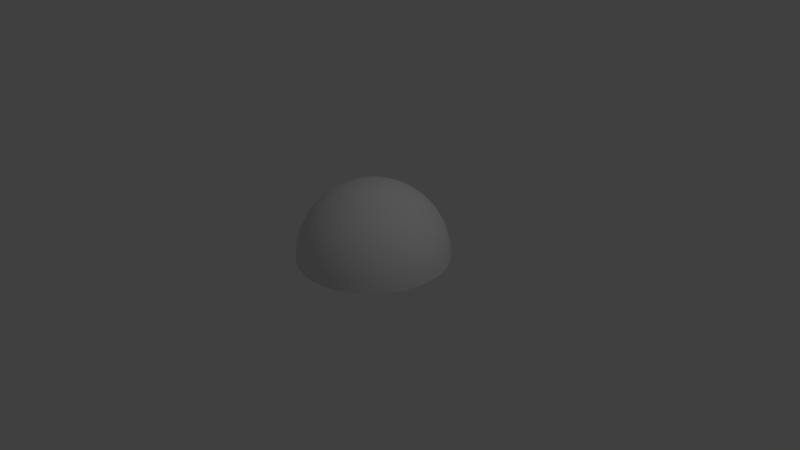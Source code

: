 # Source: skydom.blend  (saved by Blender 2.72.0; exported with 4.5.12 LTS)
import bpy
from mathutils import Matrix  # noqa: F401  (used for matrix-valued properties, if any)

bpy.ops.wm.read_factory_settings(use_empty=True)
scene = bpy.context.scene
scene.name = 'Scene'

# ---- collections
col_collection_1 = bpy.data.collections.new('Collection 1'); scene.collection.children.link(col_collection_1)

# ---- materials (node trees are filled in below, after node groups)
mat_skydom = bpy.data.materials.new('Skydom')
mat_skydom.alpha_threshold = 0.0
mat_skydom.use_transparent_shadow = False
mat_skydom.roughness = 0.5

# ---- material node trees

# ---- world
world_world = bpy.data.worlds.new('World'); scene.world = world_world
world_world.color = (0.05088, 0.05088, 0.05088)
world_world.use_sun_shadow = False
world_world.sun_shadow_jitter_overblur = 0.0
world_world.cycles.sampling_method = 'MANUAL'
world_world.cycles.sample_map_resolution = 256

# ---- cameras
cam_camera = bpy.data.cameras.new('Camera')
cam_camera.clip_end = 100.0
cam_camera.lens = 35.0
cam_camera.sensor_width = 32.0
cam_camera.sensor_height = 18.0
cam_camera.ortho_scale = 7.314
cam_camera.dof.focus_distance = 0.0
cam_camera.dof.aperture_fstop = 128.0

# ---- lights
light_lamp = bpy.data.lights.new('Lamp', 'POINT')
light_lamp.transmission_factor = 0.0
light_lamp.cutoff_distance = 30.0
light_lamp.energy = 100.0
light_lamp.shadow_buffer_clip_start = 1.001
light_lamp.shadow_soft_size = 0.1
light_lamp.shadow_maximum_resolution = 0.006
light_lamp.use_absolute_resolution = True
light_lamp.cycles.use_multiple_importance_sampling = False

# ---- meshes
me_sphere = bpy.data.meshes.new('Sphere')
me_sphere.from_pydata([(-0.1951, 0.0, 0.9808), (-0.3827, 0.0, 0.9239), (-0.5556, 0.0, 0.8315), (-0.7071, 0.0, 0.7071), (-0.8315, 0.0, 0.5556), (-0.9239, 0.0, 0.3827), (-0.9808, 0.0, 0.1951), (-1.0, 0.0, 7.55e-08), (-0.1913, 0.03806, 0.9808), (-0.3753, 0.07466, 0.9239), (-0.5449, 0.1084, 0.8315), (-0.6935, 0.1379, 0.7071), (-0.8155, 0.1622, 0.5556), (-0.9061, 0.1802, 0.3827), (-0.9619, 0.1913, 0.1951), (-0.9808, 0.1951, 7.55e-08), (-0.1802, 0.07466, 0.9808), (-0.3536, 0.1464, 0.9239), (-0.5133, 0.2126, 0.8315), (-0.6533, 0.2706, 0.7071), (-0.7682, 0.3182, 0.5556), (-0.8536, 0.3536, 0.3827), (-0.9061, 0.3753, 0.1951), (-0.9239, 0.3827, 7.55e-08), (-0.1622, 0.1084, 0.9808), (-0.3182, 0.2126, 0.9239), (-0.4619, 0.3087, 0.8315), (-0.5879, 0.3928, 0.7071), (-0.6913, 0.4619, 0.5556), (-0.7682, 0.5133, 0.3827), (-0.8155, 0.5449, 0.1951), (-0.8315, 0.5556, 7.55e-08), (-0.1379, 0.1379, 0.9808), (-0.2706, 0.2706, 0.9239), (-0.3928, 0.3928, 0.8315), (-0.5, 0.5, 0.7071), (-0.5879, 0.5879, 0.5556), (-0.6533, 0.6533, 0.3827), (-0.6935, 0.6935, 0.1951), (-0.7071, 0.7071, 7.55e-08), (-0.1084, 0.1622, 0.9808), (-0.2126, 0.3182, 0.9239), (-0.3087, 0.4619, 0.8315), (-0.3928, 0.5879, 0.7071), (-0.4619, 0.6913, 0.5556), (-0.5133, 0.7682, 0.3827), (-0.5449, 0.8155, 0.1951), (-0.5556, 0.8315, 7.55e-08), (-0.07466, 0.1802, 0.9808), (-0.1464, 0.3536, 0.9239), (-0.2126, 0.5133, 0.8315), (-0.2706, 0.6533, 0.7071), (-0.3182, 0.7682, 0.5556), (-0.3536, 0.8536, 0.3827), (-0.3753, 0.9061, 0.1951), (-0.3827, 0.9239, 7.55e-08), (-0.03806, 0.1913, 0.9808), (-0.07466, 0.3753, 0.9239), (-0.1084, 0.5449, 0.8315), (-0.1379, 0.6935, 0.7071), (-0.1622, 0.8155, 0.5556), (-0.1802, 0.9061, 0.3827), (-0.1913, 0.9619, 0.1951), (-0.1951, 0.9808, 7.55e-08), (3.266e-07, 0.1951, 0.9808), (3.192e-07, 0.3827, 0.9239), (3.117e-07, 0.5556, 0.8315), (3.192e-07, 0.7071, 0.7071), (3.341e-07, 0.8315, 0.5556), (2.745e-07, 0.9239, 0.3827), (3.937e-07, 0.9808, 0.1951), (3.788e-07, 1.0, 7.55e-08), (0.03806, 0.1913, 0.9808), (0.07466, 0.3753, 0.9239), (0.1084, 0.5449, 0.8315), (0.138, 0.6935, 0.7071), (0.1622, 0.8155, 0.5556), (0.1802, 0.9061, 0.3827), (0.1913, 0.9619, 0.1951), (0.1951, 0.9808, 7.55e-08), (0.07466, 0.1802, 0.9808), (0.1464, 0.3536, 0.9239), (0.2126, 0.5133, 0.8315), (0.2706, 0.6533, 0.7071), (0.3182, 0.7682, 0.5556), (0.3536, 0.8536, 0.3827), (0.3753, 0.9061, 0.1951), (0.3827, 0.9239, 7.55e-08), (0.1084, 0.1622, 0.9808), (0.2126, 0.3182, 0.9239), (0.3087, 0.4619, 0.8315), (0.3928, 0.5879, 0.7071), (0.4619, 0.6913, 0.5556), (0.5133, 0.7682, 0.3827), (0.5449, 0.8155, 0.1951), (0.5556, 0.8315, 7.55e-08), (0.138, 0.1379, 0.9808), (0.2706, 0.2706, 0.9239), (0.3928, 0.3928, 0.8315), (0.5, 0.5, 0.7071), (0.5879, 0.5879, 0.5556), (0.6533, 0.6533, 0.3827), (0.6935, 0.6935, 0.1951), (0.7071, 0.7071, 7.55e-08), (0.1622, 0.1084, 0.9808), (0.3182, 0.2126, 0.9239), (0.4619, 0.3087, 0.8315), (0.5879, 0.3928, 0.7071), (0.6913, 0.4619, 0.5556), (0.7682, 0.5133, 0.3827), (0.8155, 0.5449, 0.1951), (0.8315, 0.5556, 7.55e-08), (0.1802, 0.07466, 0.9808), (0.3536, 0.1464, 0.9239), (0.5133, 0.2126, 0.8315), (0.6533, 0.2706, 0.7071), (0.7682, 0.3182, 0.5556), (0.8536, 0.3536, 0.3827), (0.9061, 0.3753, 0.1951), (0.9239, 0.3827, 7.55e-08), (0.1913, 0.03806, 0.9808), (0.3753, 0.07466, 0.9239), (0.5449, 0.1084, 0.8315), (0.6935, 0.1379, 0.7071), (0.8155, 0.1622, 0.5556), (0.9061, 0.1802, 0.3827), (0.9619, 0.1913, 0.1951), (0.9808, 0.1951, 7.55e-08), (0.1951, -7.212e-09, 0.9808), (0.3827, 4.122e-08, 0.9239), (0.5556, 2.632e-08, 0.8315), (0.7071, -2.584e-08, 0.7071), (0.8315, -8.544e-08, 0.5556), (0.9239, 6.357e-08, 0.3827), (0.9808, -8.544e-08, 0.1951), (1.0, -1.003e-07, 7.55e-08), (0.1913, -0.03806, 0.9808), (0.3753, -0.07466, 0.9239), (0.5449, -0.1084, 0.8315), (0.6935, -0.1379, 0.7071), (0.8155, -0.1622, 0.5556), (0.9061, -0.1802, 0.3827), (0.9619, -0.1913, 0.1951), (0.9808, -0.1951, 7.55e-08), (0.1802, -0.07466, 0.9808), (0.3536, -0.1464, 0.9239), (0.5133, -0.2126, 0.8315), (0.6533, -0.2706, 0.7071), (0.7682, -0.3182, 0.5556), (0.8536, -0.3536, 0.3827), (0.9061, -0.3753, 0.1951), (0.9239, -0.3827, 7.55e-08), (0.1622, -0.1084, 0.9808), (0.3182, -0.2126, 0.9239), (0.4619, -0.3087, 0.8315), (0.5879, -0.3928, 0.7071), (0.6913, -0.4619, 0.5556), (0.7682, -0.5133, 0.3827), (0.8155, -0.5449, 0.1951), (0.8315, -0.5556, 7.55e-08), (0.138, -0.1379, 0.9808), (0.2706, -0.2706, 0.9239), (0.3928, -0.3928, 0.8315), (0.5, -0.5, 0.7071), (0.5879, -0.5879, 0.5556), (0.6533, -0.6533, 0.3827), (0.6935, -0.6935, 0.1951), (0.7071, -0.7071, 7.55e-08), (0.1084, -0.1622, 0.9808), (0.2126, -0.3182, 0.9239), (0.3087, -0.4619, 0.8315), (0.3928, -0.5879, 0.7071), (0.4619, -0.6913, 0.5556), (0.5133, -0.7682, 0.3827), (0.5449, -0.8155, 0.1951), (0.5556, -0.8315, 7.55e-08), (0.07466, -0.1802, 0.9808), (0.1464, -0.3536, 0.9239), (0.2126, -0.5133, 0.8315), (0.2706, -0.6533, 0.7071), (0.3182, -0.7682, 0.5556), (0.3536, -0.8536, 0.3827), (0.3753, -0.9061, 0.1951), (0.3827, -0.9239, 7.55e-08), (0.03806, -0.1913, 0.9808), (0.07466, -0.3753, 0.9239), (0.1084, -0.5449, 0.8315), (0.1379, -0.6935, 0.7071), (0.1622, -0.8155, 0.5556), (0.1802, -0.9061, 0.3827), (0.1913, -0.9619, 0.1951), (0.1951, -0.9808, 7.55e-08), (3.117e-07, -0.1951, 0.9808), (2.819e-07, -0.3827, 0.9239), (2.819e-07, -0.5556, 0.8315), (1.851e-07, -0.7071, 0.7071), (1.404e-07, -0.8315, 0.5556), (3.192e-07, -0.9239, 0.3827), (9.567e-08, -0.9808, 0.1951), (1.404e-07, -1.0, 7.55e-08), (-0.03806, -0.1913, 0.9808), (-0.07466, -0.3753, 0.9239), (-0.1084, -0.5449, 0.8315), (-0.1379, -0.6935, 0.7071), (-0.1622, -0.8155, 0.5556), (-0.1802, -0.9061, 0.3827), (-0.1913, -0.9619, 0.1951), (-0.1951, -0.9808, 7.55e-08), (-0.07466, -0.1802, 0.9808), (-0.1464, -0.3536, 0.9239), (-0.2126, -0.5133, 0.8315), (-0.2706, -0.6533, 0.7071), (-0.3182, -0.7682, 0.5556), (-0.3536, -0.8536, 0.3827), (-0.3753, -0.9061, 0.1951), (-0.3827, -0.9239, 7.55e-08), (-0.1084, -0.1622, 0.9808), (-0.2126, -0.3182, 0.9239), (-0.3087, -0.4619, 0.8315), (-0.3928, -0.5879, 0.7071), (-0.4619, -0.6913, 0.5556), (-0.5133, -0.7682, 0.3827), (-0.5449, -0.8155, 0.1951), (-0.5556, -0.8315, 7.55e-08), (-0.1379, -0.1379, 0.9808), (-0.2706, -0.2706, 0.9239), (-0.3928, -0.3928, 0.8315), (-0.5, -0.5, 0.7071), (-0.5879, -0.5879, 0.5556), (-0.6533, -0.6533, 0.3827), (-0.6935, -0.6935, 0.1951), (-0.7071, -0.7071, 7.55e-08), (-0.1622, -0.1084, 0.9808), (-0.3182, -0.2126, 0.9239), (-0.4619, -0.3087, 0.8315), (-0.5879, -0.3928, 0.7071), (-0.6913, -0.4619, 0.5556), (-0.7682, -0.5133, 0.3827), (-0.8155, -0.5449, 0.1951), (-0.8315, -0.5556, 7.55e-08), (2.48e-08, -1.247e-07, 1.0), (-0.1802, -0.07466, 0.9808), (-0.3536, -0.1464, 0.9239), (-0.5133, -0.2126, 0.8315), (-0.6533, -0.2706, 0.7071), (-0.7682, -0.3182, 0.5556), (-0.8536, -0.3536, 0.3827), (-0.9061, -0.3753, 0.1951), (-0.9239, -0.3827, 7.55e-08), (-0.1913, -0.03806, 0.9808), (-0.3753, -0.07466, 0.9239), (-0.5449, -0.1084, 0.8315), (-0.6935, -0.1379, 0.7071), (-0.8155, -0.1622, 0.5556), (-0.9061, -0.1802, 0.3827), (-0.9619, -0.1913, 0.1951), (-0.9808, -0.1951, 7.55e-08)], [], [(5, 13, 12, 4), (3, 11, 10, 2), (1, 9, 8, 0), (6, 14, 13, 5), (4, 12, 11, 3), (2, 10, 9, 1), (7, 15, 14, 6), (15, 23, 22, 14), (13, 21, 20, 12), (11, 19, 18, 10), (9, 17, 16, 8), (14, 22, 21, 13), (12, 20, 19, 11), (10, 18, 17, 9), (23, 31, 30, 22), (21, 29, 28, 20), (19, 27, 26, 18), (17, 25, 24, 16), (22, 30, 29, 21), (20, 28, 27, 19), (18, 26, 25, 17), (31, 39, 38, 30), (29, 37, 36, 28), (27, 35, 34, 26), (25, 33, 32, 24), (30, 38, 37, 29), (28, 36, 35, 27), (26, 34, 33, 25), (39, 47, 46, 38), (37, 45, 44, 36), (35, 43, 42, 34), (33, 41, 40, 32), (38, 46, 45, 37), (36, 44, 43, 35), (34, 42, 41, 33), (47, 55, 54, 46), (45, 53, 52, 44), (43, 51, 50, 42), (41, 49, 48, 40), (46, 54, 53, 45), (44, 52, 51, 43), (42, 50, 49, 41), (55, 63, 62, 54), (53, 61, 60, 52), (51, 59, 58, 50), (49, 57, 56, 48), (54, 62, 61, 53), (52, 60, 59, 51), (50, 58, 57, 49), (63, 71, 70, 62), (61, 69, 68, 60), (59, 67, 66, 58), (57, 65, 64, 56), (62, 70, 69, 61), (60, 68, 67, 59), (58, 66, 65, 57), (71, 79, 78, 70), (69, 77, 76, 68), (67, 75, 74, 66), (65, 73, 72, 64), (70, 78, 77, 69), (68, 76, 75, 67), (66, 74, 73, 65), (79, 87, 86, 78), (77, 85, 84, 76), (75, 83, 82, 74), (73, 81, 80, 72), (78, 86, 85, 77), (76, 84, 83, 75), (74, 82, 81, 73), (87, 95, 94, 86), (85, 93, 92, 84), (83, 91, 90, 82), (81, 89, 88, 80), (86, 94, 93, 85), (84, 92, 91, 83), (82, 90, 89, 81), (95, 103, 102, 94), (93, 101, 100, 92), (91, 99, 98, 90), (89, 97, 96, 88), (94, 102, 101, 93), (92, 100, 99, 91), (90, 98, 97, 89), (103, 111, 110, 102), (101, 109, 108, 100), (99, 107, 106, 98), (97, 105, 104, 96), (102, 110, 109, 101), (100, 108, 107, 99), (98, 106, 105, 97), (111, 119, 118, 110), (109, 117, 116, 108), (107, 115, 114, 106), (105, 113, 112, 104), (110, 118, 117, 109), (108, 116, 115, 107), (106, 114, 113, 105), (119, 127, 126, 118), (117, 125, 124, 116), (115, 123, 122, 114), (113, 121, 120, 112), (118, 126, 125, 117), (116, 124, 123, 115), (114, 122, 121, 113), (127, 135, 134, 126), (125, 133, 132, 124), (123, 131, 130, 122), (121, 129, 128, 120), (126, 134, 133, 125), (124, 132, 131, 123), (122, 130, 129, 121), (135, 143, 142, 134), (133, 141, 140, 132), (131, 139, 138, 130), (129, 137, 136, 128), (134, 142, 141, 133), (132, 140, 139, 131), (130, 138, 137, 129), (143, 151, 150, 142), (141, 149, 148, 140), (139, 147, 146, 138), (137, 145, 144, 136), (142, 150, 149, 141), (140, 148, 147, 139), (138, 146, 145, 137), (151, 159, 158, 150), (149, 157, 156, 148), (147, 155, 154, 146), (145, 153, 152, 144), (150, 158, 157, 149), (148, 156, 155, 147), (146, 154, 153, 145), (159, 167, 166, 158), (157, 165, 164, 156), (155, 163, 162, 154), (153, 161, 160, 152), (158, 166, 165, 157), (156, 164, 163, 155), (154, 162, 161, 153), (167, 175, 174, 166), (165, 173, 172, 164), (163, 171, 170, 162), (161, 169, 168, 160), (166, 174, 173, 165), (164, 172, 171, 163), (162, 170, 169, 161), (175, 183, 182, 174), (173, 181, 180, 172), (171, 179, 178, 170), (169, 177, 176, 168), (174, 182, 181, 173), (172, 180, 179, 171), (170, 178, 177, 169), (183, 191, 190, 182), (181, 189, 188, 180), (179, 187, 186, 178), (177, 185, 184, 176), (182, 190, 189, 181), (180, 188, 187, 179), (178, 186, 185, 177), (191, 199, 198, 190), (189, 197, 196, 188), (187, 195, 194, 186), (185, 193, 192, 184), (190, 198, 197, 189), (188, 196, 195, 187), (186, 194, 193, 185), (199, 207, 206, 198), (197, 205, 204, 196), (195, 203, 202, 194), (193, 201, 200, 192), (198, 206, 205, 197), (196, 204, 203, 195), (194, 202, 201, 193), (207, 215, 214, 206), (205, 213, 212, 204), (203, 211, 210, 202), (201, 209, 208, 200), (206, 214, 213, 205), (204, 212, 211, 203), (202, 210, 209, 201), (215, 223, 222, 214), (213, 221, 220, 212), (211, 219, 218, 210), (209, 217, 216, 208), (214, 222, 221, 213), (212, 220, 219, 211), (210, 218, 217, 209), (223, 231, 230, 222), (221, 229, 228, 220), (219, 227, 226, 218), (217, 225, 224, 216), (222, 230, 229, 221), (220, 228, 227, 219), (218, 226, 225, 217), (231, 239, 238, 230), (229, 237, 236, 228), (227, 235, 234, 226), (225, 233, 232, 224), (230, 238, 237, 229), (228, 236, 235, 227), (226, 234, 233, 225), (239, 248, 247, 238), (237, 246, 245, 236), (235, 244, 243, 234), (233, 242, 241, 232), (238, 247, 246, 237), (236, 245, 244, 235), (234, 243, 242, 233), (248, 256, 255, 247), (246, 254, 253, 245), (244, 252, 251, 243), (242, 250, 249, 241), (247, 255, 254, 246), (245, 253, 252, 244), (243, 251, 250, 242), (0, 8, 240), (8, 16, 240), (16, 24, 240), (24, 32, 240), (32, 40, 240), (40, 48, 240), (48, 56, 240), (56, 64, 240), (64, 72, 240), (72, 80, 240), (80, 88, 240), (88, 96, 240), (96, 104, 240), (104, 112, 240), (112, 120, 240), (120, 128, 240), (128, 136, 240), (136, 144, 240), (144, 152, 240), (152, 160, 240), (160, 168, 240), (168, 176, 240), (176, 184, 240), (184, 192, 240), (192, 200, 240), (200, 208, 240), (208, 216, 240), (216, 224, 240), (224, 232, 240), (232, 241, 240), (241, 249, 240), (249, 0, 240), (256, 7, 6, 255), (254, 5, 4, 253), (252, 3, 2, 251), (250, 1, 0, 249), (255, 6, 5, 254), (253, 4, 3, 252), (251, 2, 1, 250)])
me_sphere.polygons.foreach_set('use_smooth', [True] * 256)
_uv = me_sphere.uv_layers.new(name='UVMap')
_uv.uv.foreach_set('vector', [0.184, 0.5906, 0.155, 0.5766, 0.1472, 0.6373, 0.1751, 0.6509, 0.1642, 0.7107, 0.1379, 0.6977, 0.1256, 0.7575, 0.1496, 0.7695, 0.1274, 0.8263, 0.1073, 0.8158, 0.07525, 0.8707, 0.08781, 0.8781, 0.192, 0.5301, 0.1621, 0.5157, 0.155, 0.5766, 0.184, 0.5906, 0.1751, 0.6509, 0.1472, 0.6373, 0.1379, 0.6977, 0.1642, 0.7107, 0.1496, 0.7695, 0.1256, 0.7575, 0.1073, 0.8158, 0.1274, 0.8263, 0.1996, 0.4695, 0.169, 0.4548, 0.1621, 0.5157, 0.192, 0.5301, 0.169, 0.4548, 0.1381, 0.4417, 0.1321, 0.503, 0.1621, 0.5157, 0.155, 0.5766, 0.1261, 0.5644, 0.1195, 0.6256, 0.1472, 0.6373, 0.1379, 0.6977, 0.1119, 0.6867, 0.1019, 0.7472, 0.1256, 0.7575, 0.1073, 0.8158, 0.08743, 0.8069, 0.0623, 0.8644, 0.07525, 0.8707, 0.1621, 0.5157, 0.1321, 0.503, 0.1261, 0.5644, 0.155, 0.5766, 0.1472, 0.6373, 0.1195, 0.6256, 0.1119, 0.6867, 0.1379, 0.6977, 0.1256, 0.7575, 0.1019, 0.7472, 0.08743, 0.8069, 0.1073, 0.8158, 0.1381, 0.4417, 0.1067, 0.4308, 0.1019, 0.4926, 0.1321, 0.503, 0.1261, 0.5644, 0.09713, 0.5543, 0.09205, 0.6161, 0.1195, 0.6256, 0.1119, 0.6867, 0.08615, 0.6777, 0.07861, 0.739, 0.1019, 0.7472, 0.08743, 0.8069, 0.06772, 0.7999, 0.04907, 0.8595, 0.0623, 0.8644, 0.1321, 0.503, 0.1019, 0.4926, 0.09713, 0.5543, 0.1261, 0.5644, 0.1195, 0.6256, 0.09205, 0.6161, 0.08615, 0.6777, 0.1119, 0.6867, 0.1019, 0.7472, 0.07861, 0.739, 0.06772, 0.7999, 0.08743, 0.8069, 0.1067, 0.4308, 0.07485, 0.4225, 0.07147, 0.4847, 0.1019, 0.4926, 0.09713, 0.5543, 0.06815, 0.5468, 0.06463, 0.609, 0.09205, 0.6161, 0.08615, 0.6777, 0.06057, 0.671, 0.05544, 0.733, 0.07861, 0.739, 0.06772, 0.7999, 0.0481, 0.7947, 0.03562, 0.8559, 0.04907, 0.8595, 0.1019, 0.4926, 0.07147, 0.4847, 0.06815, 0.5468, 0.09713, 0.5543, 0.09205, 0.6161, 0.06463, 0.609, 0.06057, 0.671, 0.08615, 0.6777, 0.07861, 0.739, 0.05544, 0.733, 0.0481, 0.7947, 0.06772, 0.7999, 0.07485, 0.4225, 0.04269, 0.4173, 0.04087, 0.4797, 0.07147, 0.4847, 0.06815, 0.5468, 0.0391, 0.5421, 0.03722, 0.6045, 0.06463, 0.609, 0.06057, 0.671, 0.03508, 0.6669, 0.03238, 0.7292, 0.05544, 0.733, 0.0481, 0.7947, 0.02854, 0.7915, 0.02204, 0.8536, 0.03562, 0.8559, 0.07147, 0.4847, 0.04087, 0.4797, 0.0391, 0.5421, 0.06815, 0.5468, 0.06463, 0.609, 0.03722, 0.6045, 0.03508, 0.6669, 0.06057, 0.671, 0.05544, 0.733, 0.03238, 0.7292, 0.02854, 0.7915, 0.0481, 0.7947, 0.04269, 0.4173, 0.01034, 0.4153, 0.01017, 0.4778, 0.04087, 0.4797, 0.0391, 0.5421, 0.01, 0.5403, 0.009825, 0.6028, 0.03722, 0.6045, 0.03508, 0.6669, 0.009622, 0.6653, 0.009367, 0.7278, 0.03238, 0.7292, 0.02854, 0.7915, 0.009006, 0.7903, 0.008395, 0.8528, 0.02204, 0.8536, 0.04087, 0.4797, 0.01017, 0.4778, 0.01, 0.5403, 0.0391, 0.5421, 0.03722, 0.6045, 0.009825, 0.6028, 0.009622, 0.6653, 0.03508, 0.6669, 0.03238, 0.7292, 0.009367, 0.7278, 0.009006, 0.7903, 0.02854, 0.7915, 1.01, 0.4153, 0.978, 0.4166, 0.9795, 0.479, 1.01, 0.4778, 1.01, 0.5403, 0.9809, 0.5415, 0.9824, 0.6039, 1.01, 0.6028, 1.01, 0.6653, 0.9842, 0.6663, 0.9864, 0.7287, 1.009, 0.7278, 1.009, 0.7903, 0.9895, 0.7911, 0.9947, 0.8533, 1.008, 0.8528, 1.01, 0.4778, 0.9795, 0.479, 0.9809, 0.5415, 1.01, 0.5403, 1.01, 0.6028, 0.9824, 0.6039, 0.9842, 0.6663, 1.01, 0.6653, 1.009, 0.7278, 0.9864, 0.7287, 0.9895, 0.7911, 1.009, 0.7903, 0.978, 0.4166, 0.9458, 0.4212, 0.9488, 0.4834, 0.9795, 0.479, 0.9809, 0.5415, 0.9518, 0.5456, 0.955, 0.6078, 0.9824, 0.6039, 0.9842, 0.6663, 0.9587, 0.6699, 0.9633, 0.732, 0.9864, 0.7287, 0.9895, 0.7911, 0.9699, 0.7939, 0.9811, 0.8553, 0.9947, 0.8533, 0.9795, 0.479, 0.9488, 0.4834, 0.9518, 0.5456, 0.9809, 0.5415, 0.9824, 0.6039, 0.955, 0.6078, 0.9587, 0.6699, 0.9842, 0.6663, 0.9864, 0.7287, 0.9633, 0.732, 0.9699, 0.7939, 0.9895, 0.7911, 0.9458, 0.4212, 0.9139, 0.4288, 0.9184, 0.4907, 0.9488, 0.4834, 0.9518, 0.5456, 0.9228, 0.5526, 0.9276, 0.6144, 0.955, 0.6078, 0.9587, 0.6699, 0.9331, 0.6761, 0.9402, 0.7376, 0.9633, 0.732, 0.9699, 0.7939, 0.9503, 0.7986, 0.9677, 0.8586, 0.9811, 0.8553, 0.9488, 0.4834, 0.9184, 0.4907, 0.9228, 0.5526, 0.9518, 0.5456, 0.955, 0.6078, 0.9276, 0.6144, 0.9331, 0.6761, 0.9587, 0.6699, 0.9633, 0.732, 0.9402, 0.7376, 0.9503, 0.7986, 0.9699, 0.7939, 0.9139, 0.4288, 0.8824, 0.4392, 0.8881, 0.5007, 0.9184, 0.4907, 0.9228, 0.5526, 0.8939, 0.5621, 0.9001, 0.6234, 0.9276, 0.6144, 0.9331, 0.6761, 0.9074, 0.6846, 0.9169, 0.7454, 0.9402, 0.7376, 0.9503, 0.7986, 0.9306, 0.8053, 0.9544, 0.8633, 0.9677, 0.8586, 0.9184, 0.4907, 0.8881, 0.5007, 0.8939, 0.5621, 0.9228, 0.5526, 0.9276, 0.6144, 0.9001, 0.6234, 0.9074, 0.6846, 0.9331, 0.6761, 0.9402, 0.7376, 0.9169, 0.7454, 0.9306, 0.8053, 0.9503, 0.7986, 0.8824, 0.4392, 0.8513, 0.4519, 0.8581, 0.5129, 0.8881, 0.5007, 0.8939, 0.5621, 0.865, 0.5739, 0.8725, 0.6347, 0.9001, 0.6234, 0.9074, 0.6846, 0.8815, 0.6953, 0.8933, 0.7552, 0.9169, 0.7454, 0.9306, 0.8053, 0.9108, 0.8138, 0.9414, 0.8693, 0.9544, 0.8633, 0.8881, 0.5007, 0.8581, 0.5129, 0.865, 0.5739, 0.8939, 0.5621, 0.9001, 0.6234, 0.8725, 0.6347, 0.8815, 0.6953, 0.9074, 0.6846, 0.9169, 0.7454, 0.8933, 0.7552, 0.9108, 0.8138, 0.9306, 0.8053, 0.8513, 0.4519, 0.8207, 0.4663, 0.8282, 0.527, 0.8581, 0.5129, 0.865, 0.5739, 0.836, 0.5876, 0.8447, 0.6479, 0.8725, 0.6347, 0.8815, 0.6953, 0.8553, 0.7078, 0.8694, 0.7668, 0.8933, 0.7552, 0.9108, 0.8138, 0.8907, 0.8239, 0.9287, 0.8765, 0.9414, 0.8693, 0.8581, 0.5129, 0.8282, 0.527, 0.836, 0.5876, 0.865, 0.5739, 0.8725, 0.6347, 0.8447, 0.6479, 0.8553, 0.7078, 0.8815, 0.6953, 0.8933, 0.7552, 0.8694, 0.7668, 0.8907, 0.8239, 0.9108, 0.8138, 0.8207, 0.4663, 0.7903, 0.482, 0.7984, 0.5424, 0.8282, 0.527, 0.836, 0.5876, 0.8069, 0.6026, 0.8165, 0.6626, 0.8447, 0.6479, 0.8553, 0.7078, 0.8284, 0.722, 0.8448, 0.7801, 0.8694, 0.7668, 0.8907, 0.8239, 0.8703, 0.8357, 0.9166, 0.8848, 0.9287, 0.8765, 0.8282, 0.527, 0.7984, 0.5424, 0.8069, 0.6026, 0.836, 0.5876, 0.8447, 0.6479, 0.8165, 0.6626, 0.8284, 0.722, 0.8553, 0.7078, 0.8694, 0.7668, 0.8448, 0.7801, 0.8703, 0.8357, 0.8907, 0.8239, 0.7903, 0.482, 0.7601, 0.4983, 0.7684, 0.5586, 0.7984, 0.5424, 0.8069, 0.6026, 0.7773, 0.6187, 0.7877, 0.6784, 0.8165, 0.6626, 0.8284, 0.722, 0.8008, 0.7373, 0.8194, 0.7947, 0.8448, 0.7801, 0.8703, 0.8357, 0.8493, 0.8488, 0.9051, 0.8941, 0.9166, 0.8848, 0.7984, 0.5424, 0.7684, 0.5586, 0.7773, 0.6187, 0.8069, 0.6026, 0.8165, 0.6626, 0.7877, 0.6784, 0.8008, 0.7373, 0.8284, 0.722, 0.8448, 0.7801, 0.8194, 0.7947, 0.8493, 0.8488, 0.8703, 0.8357, 0.7601, 0.4983, 0.7299, 0.5147, 0.7382, 0.575, 0.7684, 0.5586, 0.7773, 0.6187, 0.7473, 0.6351, 0.7581, 0.6947, 0.7877, 0.6784, 0.8008, 0.7373, 0.7722, 0.7535, 0.7927, 0.8104, 0.8194, 0.7947, 0.8493, 0.8488, 0.8274, 0.8631, 0.8945, 0.9044, 0.9051, 0.8941, 0.7684, 0.5586, 0.7382, 0.575, 0.7473, 0.6351, 0.7773, 0.6187, 0.7877, 0.6784, 0.7581, 0.6947, 0.7722, 0.7535, 0.8008, 0.7373, 0.8194, 0.7947, 0.7927, 0.8104, 0.8274, 0.8631, 0.8493, 0.8488, 0.7299, 0.5147, 0.6996, 0.5305, 0.7076, 0.591, 0.7382, 0.575, 0.7473, 0.6351, 0.7165, 0.6513, 0.7274, 0.7111, 0.7581, 0.6947, 0.7722, 0.7535, 0.742, 0.7699, 0.7643, 0.8267, 0.7927, 0.8104, 0.8274, 0.8631, 0.8041, 0.8784, 0.8853, 0.9154, 0.8945, 0.9044, 0.7382, 0.575, 0.7076, 0.591, 0.7165, 0.6513, 0.7473, 0.6351, 0.7581, 0.6947, 0.7274, 0.7111, 0.742, 0.7699, 0.7722, 0.7535, 0.7927, 0.8104, 0.7643, 0.8267, 0.8041, 0.8784, 0.8274, 0.8631, 0.6996, 0.5305, 0.669, 0.5452, 0.6764, 0.6061, 0.7076, 0.591, 0.7165, 0.6513, 0.6848, 0.6667, 0.6953, 0.7268, 0.7274, 0.7111, 0.742, 0.7699, 0.71, 0.786, 0.7334, 0.8431, 0.7643, 0.8267, 0.8041, 0.8784, 0.7787, 0.8945, 0.8782, 0.9271, 0.8853, 0.9154, 0.7076, 0.591, 0.6764, 0.6061, 0.6848, 0.6667, 0.7165, 0.6513, 0.7274, 0.7111, 0.6953, 0.7268, 0.71, 0.786, 0.742, 0.7699, 0.7643, 0.8267, 0.7334, 0.8431, 0.7787, 0.8945, 0.8041, 0.8784, 0.669, 0.5452, 0.6381, 0.5583, 0.6445, 0.6196, 0.6764, 0.6061, 0.6848, 0.6667, 0.652, 0.6806, 0.6617, 0.7413, 0.6953, 0.7268, 0.71, 0.786, 0.6756, 0.8011, 0.6991, 0.8589, 0.7334, 0.8431, 0.7787, 0.8945, 0.7497, 0.9109, 0.8742, 0.9391, 0.8782, 0.9271, 0.6764, 0.6061, 0.6445, 0.6196, 0.652, 0.6806, 0.6848, 0.6667, 0.6953, 0.7268, 0.6617, 0.7413, 0.6756, 0.8011, 0.71, 0.786, 0.7334, 0.8431, 0.6991, 0.8589, 0.7497, 0.9109, 0.7787, 0.8945, 0.6381, 0.5583, 0.6067, 0.5692, 0.6119, 0.6309, 0.6445, 0.6196, 0.652, 0.6806, 0.6181, 0.6925, 0.6262, 0.7537, 0.6617, 0.7413, 0.6756, 0.8011, 0.6384, 0.8144, 0.6604, 0.8735, 0.6991, 0.8589, 0.7497, 0.9109, 0.7147, 0.9271, 0.8761, 0.9513, 0.8742, 0.9391, 0.6445, 0.6196, 0.6119, 0.6309, 0.6181, 0.6925, 0.652, 0.6806, 0.6617, 0.7413, 0.6262, 0.7537, 0.6384, 0.8144, 0.6756, 0.8011, 0.6991, 0.8589, 0.6604, 0.8735, 0.7147, 0.9271, 0.7497, 0.9109, 0.6067, 0.5692, 0.5749, 0.5775, 0.5786, 0.6396, 0.6119, 0.6309, 0.6181, 0.6925, 0.5831, 0.7016, 0.5891, 0.7635, 0.6262, 0.7537, 0.6384, 0.8144, 0.5984, 0.825, 0.6162, 0.8855, 0.6604, 0.8735, 0.7147, 0.9271, 0.6688, 0.9422, 0.8891, 0.963, 0.8761, 0.9513, 0.6119, 0.6309, 0.5786, 0.6396, 0.5831, 0.7016, 0.6181, 0.6925, 0.6262, 0.7537, 0.5891, 0.7635, 0.5984, 0.825, 0.6384, 0.8144, 0.6604, 0.8735, 0.6162, 0.8855, 0.6688, 0.9422, 0.7147, 0.9271, 0.5749, 0.5775, 0.5427, 0.5827, 0.5447, 0.6451, 0.5786, 0.6396, 0.5831, 0.7016, 0.5472, 0.7075, 0.5505, 0.7698, 0.5891, 0.7635, 0.5984, 0.825, 0.5558, 0.832, 0.5665, 0.8939, 0.6162, 0.8855, 0.6688, 0.9422, 0.6042, 0.9542, 0.9251, 0.9728, 0.8891, 0.963, 0.5786, 0.6396, 0.5447, 0.6451, 0.5472, 0.7075, 0.5831, 0.7016, 0.5891, 0.7635, 0.5505, 0.7698, 0.5558, 0.832, 0.5984, 0.825, 0.6162, 0.8855, 0.5665, 0.8939, 0.6042, 0.9542, 0.6688, 0.9422, 0.5427, 0.5827, 0.5103, 0.5847, 0.5105, 0.6472, 0.5447, 0.6451, 0.5472, 0.7075, 0.5108, 0.7097, 0.5111, 0.7722, 0.5505, 0.7698, 0.5558, 0.832, 0.5116, 0.8347, 0.5127, 0.8972, 0.5665, 0.8939, 0.6042, 0.9542, 0.5168, 0.9597, 0.9979, 0.9777, 0.9251, 0.9728, 0.5447, 0.6451, 0.5105, 0.6472, 0.5108, 0.7097, 0.5472, 0.7075, 0.5505, 0.7698, 0.5111, 0.7722, 0.5116, 0.8347, 0.5558, 0.832, 0.5665, 0.8939, 0.5127, 0.8972, 0.5168, 0.9597, 0.6042, 0.9542, 0.5103, 0.5847, 0.478, 0.5834, 0.4763, 0.6458, 0.5105, 0.6472, 0.5108, 0.7097, 0.4743, 0.7082, 0.4716, 0.7706, 0.5111, 0.7722, 0.5116, 0.8347, 0.4673, 0.8329, 0.4585, 0.895, 0.5127, 0.8972, 0.5168, 0.9597, 1.051, 0.9966, 1.077, 0.9744, 0.9979, 0.9777, 0.5105, 0.6472, 0.4763, 0.6458, 0.4743, 0.7082, 0.5108, 0.7097, 0.5111, 0.7722, 0.4716, 0.7706, 0.4673, 0.8329, 0.5116, 0.8347, 0.5127, 0.8972, 0.4585, 0.895, 0.4262, 0.956, 0.5168, 0.9597, 0.478, 0.5834, 0.4458, 0.5788, 0.4424, 0.641, 0.4763, 0.6458, 0.4743, 0.7082, 0.4383, 0.7031, 0.4328, 0.7651, 0.4716, 0.7706, 0.4673, 0.8329, 0.4242, 0.8267, 0.4076, 0.8876, 0.4585, 0.895, 0.4262, 0.956, 0.3568, 0.945, 0.1198, 0.9652, 0.07682, 0.9744, 0.4763, 0.6458, 0.4424, 0.641, 0.4383, 0.7031, 0.4743, 0.7082, 0.4716, 0.7706, 0.4328, 0.7651, 0.4242, 0.8267, 0.4673, 0.8329, 0.4585, 0.895, 0.4076, 0.8876, 0.3568, 0.945, 0.4262, 0.956, 0.4458, 0.5788, 0.4139, 0.5712, 0.4089, 0.633, 0.4424, 0.641, 0.4383, 0.7031, 0.4031, 0.6946, 0.3953, 0.756, 0.4328, 0.7651, 0.4242, 0.8267, 0.3836, 0.8168, 0.3623, 0.8762, 0.4076, 0.8876, 0.3568, 0.945, 0.3077, 0.9304, 0.1363, 0.9538, 0.1198, 0.9652, 0.4424, 0.641, 0.4089, 0.633, 0.4031, 0.6946, 0.4383, 0.7031, 0.4328, 0.7651, 0.3953, 0.756, 0.3836, 0.8168, 0.4242, 0.8267, 0.4076, 0.8876, 0.3623, 0.8762, 0.3077, 0.9304, 0.3568, 0.945, 0.4139, 0.5712, 0.3824, 0.5608, 0.3762, 0.6221, 0.4089, 0.633, 0.4031, 0.6946, 0.3689, 0.6833, 0.3595, 0.7441, 0.3953, 0.756, 0.3836, 0.8168, 0.3459, 0.804, 0.3225, 0.8621, 0.3623, 0.8762, 0.3077, 0.9304, 0.2709, 0.9143, 0.1399, 0.9417, 0.1363, 0.9538, 0.4089, 0.633, 0.3762, 0.6221, 0.3689, 0.6833, 0.4031, 0.6946, 0.3953, 0.756, 0.3595, 0.7441, 0.3459, 0.804, 0.3836, 0.8168, 0.3623, 0.8762, 0.3225, 0.8621, 0.2709, 0.9143, 0.3077, 0.9304, 0.3824, 0.5608, 0.3513, 0.5481, 0.3441, 0.6091, 0.3762, 0.6221, 0.3689, 0.6833, 0.3359, 0.6697, 0.3255, 0.73, 0.3595, 0.7441, 0.3459, 0.804, 0.3109, 0.7892, 0.2874, 0.8464, 0.3225, 0.8621, 0.2709, 0.9143, 0.2409, 0.8979, 0.1369, 0.9296, 0.1399, 0.9417, 0.3762, 0.6221, 0.3441, 0.6091, 0.3359, 0.6697, 0.3689, 0.6833, 0.3595, 0.7441, 0.3255, 0.73, 0.3109, 0.7892, 0.3459, 0.804, 0.3225, 0.8621, 0.2874, 0.8464, 0.2409, 0.8979, 0.2709, 0.9143, 0.3513, 0.5481, 0.3207, 0.5337, 0.3128, 0.5943, 0.3441, 0.6091, 0.3359, 0.6697, 0.3039, 0.6546, 0.2931, 0.7144, 0.3255, 0.73, 0.3109, 0.7892, 0.2784, 0.7733, 0.2559, 0.8301, 0.2874, 0.8464, 0.2409, 0.8979, 0.2149, 0.8817, 0.1303, 0.9178, 0.1369, 0.9296, 0.3441, 0.6091, 0.3128, 0.5943, 0.3039, 0.6546, 0.3359, 0.6697, 0.3255, 0.73, 0.2931, 0.7144, 0.2784, 0.7733, 0.3109, 0.7892, 0.2874, 0.8464, 0.2559, 0.8301, 0.2149, 0.8817, 0.2409, 0.8979, 0.3207, 0.5337, 0.2903, 0.518, 0.2821, 0.5784, 0.3128, 0.5943, 0.3039, 0.6546, 0.273, 0.6385, 0.2621, 0.6981, 0.2931, 0.7144, 0.2784, 0.7733, 0.2479, 0.7569, 0.227, 0.8137, 0.2559, 0.8301, 0.2149, 0.8817, 0.1913, 0.8662, 0.1214, 0.9066, 0.1303, 0.9178, 0.3128, 0.5943, 0.2821, 0.5784, 0.273, 0.6385, 0.3039, 0.6546, 0.2931, 0.7144, 0.2621, 0.6981, 0.2479, 0.7569, 0.2784, 0.7733, 0.2559, 0.8301, 0.227, 0.8137, 0.1913, 0.8662, 0.2149, 0.8817, 0.2903, 0.518, 0.2601, 0.5017, 0.2518, 0.562, 0.2821, 0.5784, 0.273, 0.6385, 0.2428, 0.6221, 0.2323, 0.6818, 0.2621, 0.6981, 0.2479, 0.7569, 0.219, 0.7406, 0.2, 0.7979, 0.227, 0.8137, 0.1913, 0.8662, 0.1691, 0.8517, 0.1111, 0.8962, 0.1214, 0.9066, 0.2821, 0.5784, 0.2518, 0.562, 0.2428, 0.6221, 0.273, 0.6385, 0.2621, 0.6981, 0.2323, 0.6818, 0.219, 0.7406, 0.2479, 0.7569, 0.227, 0.8137, 0.2, 0.7979, 0.1691, 0.8517, 0.1913, 0.8662, 0.2601, 0.5017, 0.2299, 0.4853, 0.2218, 0.5457, 0.2518, 0.562, 0.2428, 0.6221, 0.2132, 0.6059, 0.2034, 0.6658, 0.2323, 0.6818, 0.219, 0.7406, 0.1912, 0.7251, 0.1743, 0.7831, 0.2, 0.7979, 0.1691, 0.8517, 0.148, 0.8383, 0.09983, 0.8866, 0.1111, 0.8962, 0.2518, 0.562, 0.2218, 0.5457, 0.2132, 0.6059, 0.2428, 0.6221, 0.2323, 0.6818, 0.2034, 0.6658, 0.1912, 0.7251, 0.219, 0.7406, 0.2, 0.7979, 0.1743, 0.7831, 0.148, 0.8383, 0.1691, 0.8517, 0.08781, 0.8781, 0.07525, 0.8707, 0.006973, 0.9153, 0.07525, 0.8707, 0.0623, 0.8644, 0.006973, 0.9153, 0.0623, 0.8644, 0.04907, 0.8595, 0.006973, 0.9153, 0.04907, 0.8595, 0.03562, 0.8559, 0.006973, 0.9153, 0.03562, 0.8559, 0.02204, 0.8536, 0.006973, 0.9153, 0.02204, 0.8536, 0.008395, 0.8528, 0.006973, 0.9153, 1.008, 0.8528, 0.9947, 0.8533, 1.007, 0.9153, 0.9947, 0.8533, 0.9811, 0.8553, 1.007, 0.9153, 0.9811, 0.8553, 0.9677, 0.8586, 1.007, 0.9153, 0.9677, 0.8586, 0.9544, 0.8633, 1.007, 0.9153, 0.9544, 0.8633, 0.9414, 0.8693, 1.007, 0.9153, 0.9414, 0.8693, 0.9287, 0.8765, 1.007, 0.9153, 0.9287, 0.8765, 0.9166, 0.8848, 1.007, 0.9153, 0.9166, 0.8848, 0.9051, 0.8941, 1.007, 0.9153, 0.9051, 0.8941, 0.8945, 0.9044, 1.007, 0.9153, 0.8945, 0.9044, 0.8853, 0.9154, 1.007, 0.9153, 0.8853, 0.9154, 0.8782, 0.9271, 1.007, 0.9153, 0.8782, 0.9271, 0.8742, 0.9391, 1.007, 0.9153, 0.8742, 0.9391, 0.8761, 0.9513, 1.007, 0.9153, 0.8761, 0.9513, 0.8891, 0.963, 1.007, 0.9153, 0.8891, 0.963, 0.9251, 0.9728, 1.007, 0.9153, 0.9251, 0.9728, 0.9979, 0.9777, 1.007, 0.9153, 0.9979, 0.9777, 1.077, 0.9744, 1.007, 0.9153, 0.07682, 0.9744, 0.1198, 0.9652, 0.006973, 0.9153, 0.1198, 0.9652, 0.1363, 0.9538, 0.006973, 0.9153, 0.1363, 0.9538, 0.1399, 0.9417, 0.006973, 0.9153, 0.1399, 0.9417, 0.1369, 0.9296, 0.006973, 0.9153, 0.1369, 0.9296, 0.1303, 0.9178, 0.006973, 0.9153, 0.1303, 0.9178, 0.1214, 0.9066, 0.006973, 0.9153, 0.1214, 0.9066, 0.1111, 0.8962, 0.006973, 0.9153, 0.1111, 0.8962, 0.09983, 0.8866, 0.006973, 0.9153, 0.09983, 0.8866, 0.08781, 0.8781, 0.006973, 0.9153, 0.2299, 0.4853, 0.1996, 0.4695, 0.192, 0.5301, 0.2218, 0.5457, 0.2132, 0.6059, 0.184, 0.5906, 0.1751, 0.6509, 0.2034, 0.6658, 0.1912, 0.7251, 0.1642, 0.7107, 0.1496, 0.7695, 0.1743, 0.7831, 0.148, 0.8383, 0.1274, 0.8263, 0.08781, 0.8781, 0.09983, 0.8866, 0.2218, 0.5457, 0.192, 0.5301, 0.184, 0.5906, 0.2132, 0.6059, 0.2034, 0.6658, 0.1751, 0.6509, 0.1642, 0.7107, 0.1912, 0.7251, 0.1743, 0.7831, 0.1496, 0.7695, 0.1274, 0.8263, 0.148, 0.8383])
me_sphere.materials.append(mat_skydom)
me_sphere.use_remesh_preserve_volume = False
me_sphere.use_remesh_preserve_attributes = False
me_sphere.use_mirror_vertex_groups = False
me_sphere.update()

# ---- objects
ob_sphere = bpy.data.objects.new('Sphere', me_sphere)
ob_lamp = bpy.data.objects.new('Lamp', light_lamp)
ob_camera = bpy.data.objects.new('Camera', cam_camera)

# ---- transforms, parenting, visibility, modifiers, constraints
ob_sphere.location = (0.0, 0.0, 0.0)
ob_sphere.lineart.crease_threshold = 0.0
ob_lamp.location = (4.076, 1.005, 5.904)
ob_lamp.rotation_euler = (0.6503, 0.05522, 1.866)
ob_lamp.lock_rotations_4d = False
ob_lamp.empty_display_type = 'ARROWS'
ob_lamp.color = (0.0, 0.0, 0.0, 0.0)
ob_lamp.lineart.crease_threshold = 0.0
ob_camera.location = (7.481, -6.508, 5.344)
ob_camera.rotation_euler = (1.109, 0.01082, 0.8149)
ob_camera.lock_rotations_4d = False
ob_camera.empty_display_type = 'ARROWS'
ob_camera.color = (0.0, 0.0, 0.0, 0.0)
ob_camera.display_type = 'WIRE'
ob_camera.lineart.crease_threshold = 0.0

# ---- collection membership
col_collection_1.objects.link(ob_sphere)
col_collection_1.objects.link(ob_lamp)
col_collection_1.objects.link(ob_camera)

# ---- scene / render settings (as saved in the file)
scene.camera = ob_camera
scene.frame_start = 1; scene.frame_end = 250; scene.frame_set(1)
scene.render.engine = 'BLENDER_EEVEE_NEXT'
scene.render.resolution_percentage = 50
scene.render.dither_intensity = 0.0
scene.cycles.use_denoising = False
scene.cycles.samples = 10
scene.cycles.sampling_pattern = 'TABULATED_SOBOL'
scene.cycles.light_sampling_threshold = 0.0
scene.cycles.use_adaptive_sampling = False
scene.cycles.use_light_tree = False
scene.cycles.blur_glossy = 0.0
scene.cycles.pixel_filter_type = 'GAUSSIAN'
scene.cycles.sample_clamp_indirect = 0.0
scene.view_settings.view_transform = 'Standard'
bpy.context.view_layer.update()

